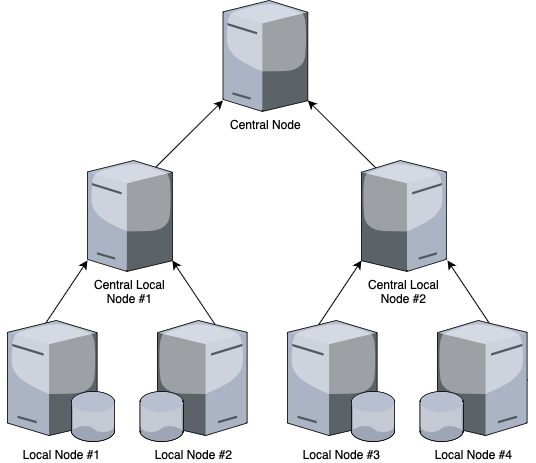

The diagram above was exported from draw.io. Its source (the exported page's mxGraphModel, read from the mxfile embedded in the PNG):
<mxGraphModel dx="983" dy="719" grid="1" gridSize="10" guides="1" tooltips="1" connect="1" arrows="1" fold="1" page="1" pageScale="1" pageWidth="827" pageHeight="1169" math="0" shadow="0">
  <root>
    <mxCell id="0" />
    <mxCell id="1" parent="0" />
    <mxCell id="uqBdqT6ZYZR5nP6yS2k6-2" value="Central Node" style="verticalLabelPosition=bottom;sketch=0;aspect=fixed;html=1;verticalAlign=top;strokeColor=none;align=center;outlineConnect=0;shape=mxgraph.citrix.tower_server;" parent="1" vertex="1">
      <mxGeometry x="335.4768392370574" width="84.86640117375815" height="110.97603577167612" as="geometry" />
    </mxCell>
    <mxCell id="XnMX8tgzlngyjZIqBlGB-13" value="" style="endArrow=classic;html=1;rounded=0;" edge="1" parent="1">
      <mxGeometry width="50" height="50" relative="1" as="geometry">
        <mxPoint x="540.34" y="219.03" as="sourcePoint" />
        <mxPoint x="420.34000000000003" y="100" as="targetPoint" />
      </mxGeometry>
    </mxCell>
    <mxCell id="XnMX8tgzlngyjZIqBlGB-14" value="" style="endArrow=classic;html=1;rounded=0;" edge="1" parent="1">
      <mxGeometry width="50" height="50" relative="1" as="geometry">
        <mxPoint x="215.48000000000002" y="219.03" as="sourcePoint" />
        <mxPoint x="335.48" y="100" as="targetPoint" />
      </mxGeometry>
    </mxCell>
    <mxCell id="XnMX8tgzlngyjZIqBlGB-15" value="" style="endArrow=classic;html=1;rounded=0;" edge="1" parent="1">
      <mxGeometry width="50" height="50" relative="1" as="geometry">
        <mxPoint x="120" y="380" as="sourcePoint" />
        <mxPoint x="200" y="260" as="targetPoint" />
      </mxGeometry>
    </mxCell>
    <mxCell id="XnMX8tgzlngyjZIqBlGB-17" value="" style="endArrow=classic;html=1;rounded=0;" edge="1" parent="1">
      <mxGeometry width="50" height="50" relative="1" as="geometry">
        <mxPoint x="640" y="380" as="sourcePoint" />
        <mxPoint x="560" y="260" as="targetPoint" />
      </mxGeometry>
    </mxCell>
    <mxCell id="XnMX8tgzlngyjZIqBlGB-18" value="" style="endArrow=classic;html=1;rounded=0;" edge="1" parent="1">
      <mxGeometry width="50" height="50" relative="1" as="geometry">
        <mxPoint x="344.87" y="350" as="sourcePoint" />
        <mxPoint x="284.87" y="260" as="targetPoint" />
      </mxGeometry>
    </mxCell>
    <mxCell id="XnMX8tgzlngyjZIqBlGB-19" value="" style="endArrow=classic;html=1;rounded=0;" edge="1" parent="1">
      <mxGeometry width="50" height="50" relative="1" as="geometry">
        <mxPoint x="414" y="350" as="sourcePoint" />
        <mxPoint x="474" y="260" as="targetPoint" />
      </mxGeometry>
    </mxCell>
    <mxCell id="uqBdqT6ZYZR5nP6yS2k6-25" value="Local Node #3" style="verticalLabelPosition=bottom;sketch=0;aspect=fixed;html=1;verticalAlign=top;strokeColor=none;align=center;outlineConnect=0;shape=mxgraph.citrix.database_server;flipH=0;" parent="1" vertex="1">
      <mxGeometry x="400.00386920980924" y="320.0045454545454" width="107.60639977642703" height="121.06476629637393" as="geometry" />
    </mxCell>
    <mxCell id="XnMX8tgzlngyjZIqBlGB-10" value="Local Node #4" style="verticalLabelPosition=bottom;sketch=0;aspect=fixed;html=1;verticalAlign=top;strokeColor=none;align=center;outlineConnect=0;shape=mxgraph.citrix.database_server;flipH=1;" vertex="1" parent="1">
      <mxGeometry x="532.0001634877385" y="320.0045454545454" width="107.60639977642703" height="121.06476629637393" as="geometry" />
    </mxCell>
    <mxCell id="uqBdqT6ZYZR5nP6yS2k6-26" value="Central Local&lt;br&gt;Node #2" style="verticalLabelPosition=bottom;sketch=0;aspect=fixed;html=1;verticalAlign=top;strokeColor=none;align=center;outlineConnect=0;shape=mxgraph.citrix.tower_server;flipH=1;" parent="1" vertex="1">
      <mxGeometry x="473.99621253405985" y="159.99727272727273" width="84.86640117375815" height="110.97603577167612" as="geometry" />
    </mxCell>
    <mxCell id="uqBdqT6ZYZR5nP6yS2k6-4" value="Central Local&lt;br&gt;Node #1" style="verticalLabelPosition=bottom;sketch=0;aspect=fixed;html=1;verticalAlign=top;strokeColor=none;align=center;outlineConnect=0;shape=mxgraph.citrix.tower_server;" parent="1" vertex="1">
      <mxGeometry x="200.00152588555872" y="159.99727272727273" width="84.86640117375815" height="110.97603577167612" as="geometry" />
    </mxCell>
    <mxCell id="uqBdqT6ZYZR5nP6yS2k6-9" value="Local Node #1" style="verticalLabelPosition=bottom;sketch=0;aspect=fixed;html=1;verticalAlign=top;strokeColor=none;align=center;outlineConnect=0;shape=mxgraph.citrix.database_server;" parent="1" vertex="1">
      <mxGeometry x="120" y="320.0045454545454" width="107.60639977642703" height="121.06476629637393" as="geometry" />
    </mxCell>
    <mxCell id="uqBdqT6ZYZR5nP6yS2k6-1" value="Local Node #2" style="verticalLabelPosition=bottom;sketch=0;aspect=fixed;html=1;verticalAlign=top;strokeColor=none;align=center;outlineConnect=0;shape=mxgraph.citrix.database_server;flipH=1;" parent="1" vertex="1">
      <mxGeometry x="252.00460490463223" y="320.0045454545454" width="107.60639977642703" height="121.06476629637393" as="geometry" />
    </mxCell>
  </root>
</mxGraphModel>